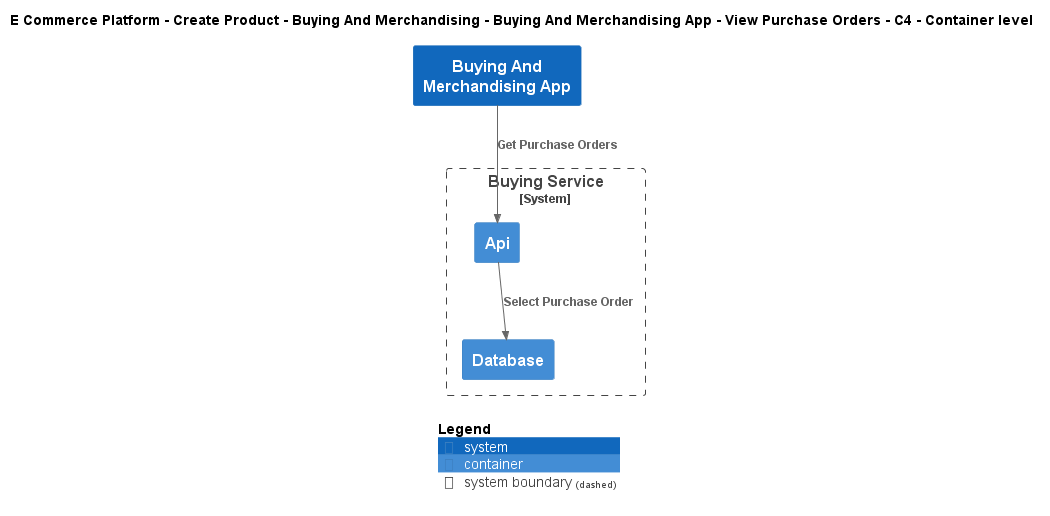

The diagram above was rendered by PlantUML. Its source (embedded in the PNG):
@startuml
!include ..\..\..\..\..\..\..\.c4s\C4_Container.puml

AddElementTag("c4interflow:lifecycle:new", $bgColor=green, $fontColor=#ffffff, $borderColor=green, $shadowing="False")
AddElementTag("c4interflow:lifecycle:changed", $bgColor=orange, $fontColor=#ffffff, $borderColor=orange, $shadowing="False")
AddElementTag("c4interflow:lifecycle:removed", $bgColor=red, $fontColor=#ffffff, $borderColor=red, $shadowing="False")

AddRelTag("c4interflow:lifecycle:new", $textColor=green, $lineColor=green)
AddRelTag("c4interflow:lifecycle:changed", $textColor=orange, $lineColor=orange)
AddRelTag("c4interflow:lifecycle:removed", $textColor=red, $lineColor=red)

SHOW_PERSON_PORTRAIT()
LAYOUT_TOP_DOWN()

skinparam linetype polyline

title E Commerce Platform - Create Product - Buying And Merchandising - Buying And Merchandising App - View Purchase Orders - C4 - Container level

System(ECommercePlatform.CreateProduct.BuyingAndMerchandising.SoftwareSystems.BuyingAndMerchandisingApp, "Buying And Merchandising App", "")

System_Boundary(ECommercePlatform.CreateProduct.BuyingAndMerchandising.SoftwareSystems.BuyingService, "Buying Service") {
    Container(ECommercePlatform.CreateProduct.BuyingAndMerchandising.SoftwareSystems.BuyingService.Containers.Api, "Api", "", "")
    Container(ECommercePlatform.CreateProduct.BuyingAndMerchandising.SoftwareSystems.BuyingService.Containers.Database, "Database", "", "")
}

Rel(ECommercePlatform.CreateProduct.BuyingAndMerchandising.SoftwareSystems.BuyingAndMerchandisingApp, ECommercePlatform.CreateProduct.BuyingAndMerchandising.SoftwareSystems.BuyingService.Containers.Api, "Get Purchase Orders")
Rel(ECommercePlatform.CreateProduct.BuyingAndMerchandising.SoftwareSystems.BuyingService.Containers.Api, ECommercePlatform.CreateProduct.BuyingAndMerchandising.SoftwareSystems.BuyingService.Containers.Database, "Select Purchase Order")


SHOW_LEGEND()
@enduml